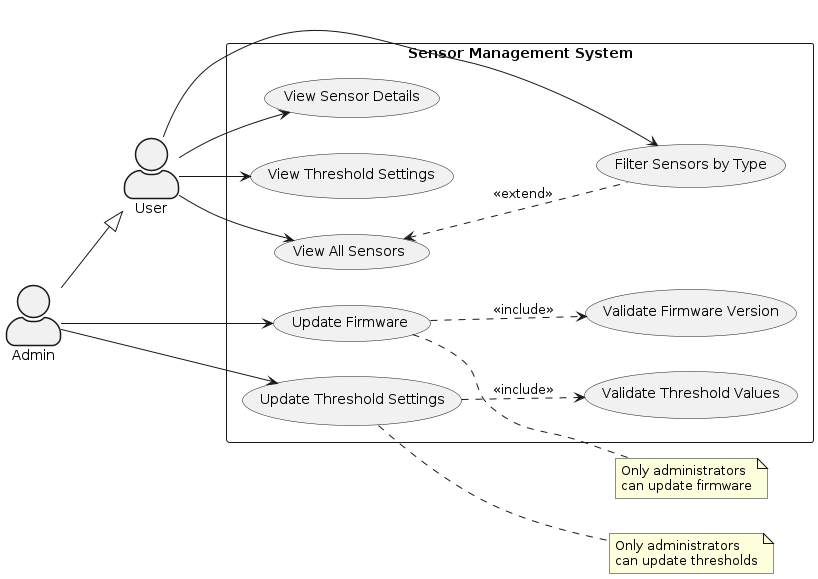

The diagram above was rendered by PlantUML. Its source (embedded in the PNG):
@startuml
skinparam actorStyle awesome
left to right direction

actor "User" as user
actor "Admin" as admin

rectangle "Sensor Management System" {
    usecase "View All Sensors" as UC1
    usecase "Filter Sensors by Type" as UC2
    usecase "View Sensor Details" as UC3
    usecase "View Threshold Settings" as UC4
    usecase "Update Firmware" as UC5
    usecase "Update Threshold Settings" as UC6
    usecase "Validate Firmware Version" as UC7
    usecase "Validate Threshold Values" as UC8
}

user --> UC1
user --> UC2
user --> UC3
user --> UC4

admin --|> user
admin --> UC5
admin --> UC6

UC5 ..> UC7 : <<include>>
UC6 ..> UC8 : <<include>>
UC1 <.. UC2 : <<extend>>

note right of UC5
  Only administrators
  can update firmware
end note

note right of UC6
  Only administrators
  can update thresholds
end note
@enduml